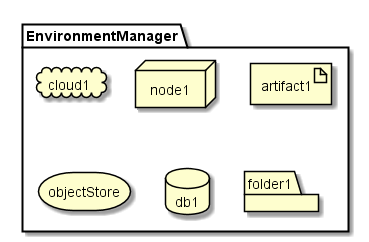

The diagram above was rendered by PlantUML. Its source (embedded in the PNG):
@startuml

package  EnvironmentManager {
  cloud cloud1
  node node1
  artifact artifact1
  storage objectStore
  database db1
  folder folder1
}

@enduml